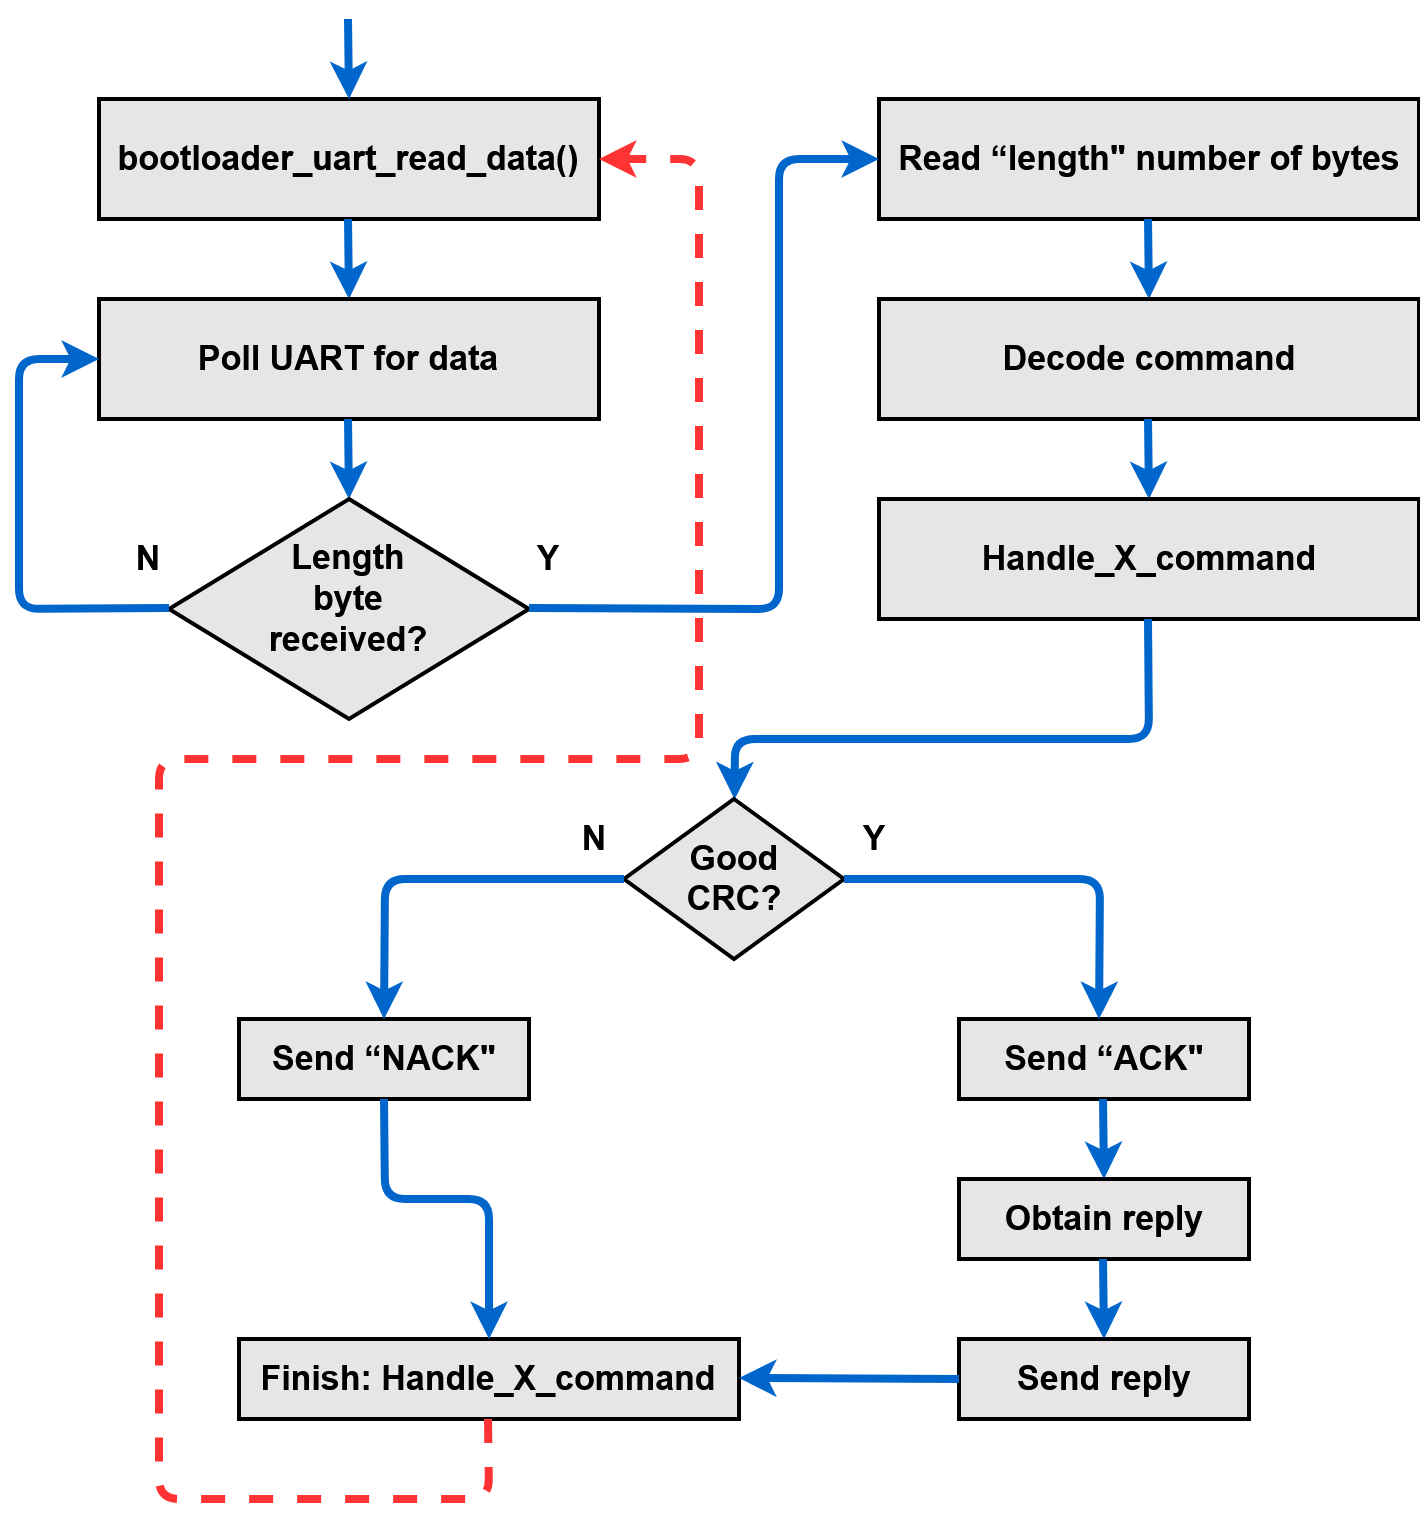

The diagram above was exported from draw.io. Its source (the exported page's mxGraphModel, read from the mxfile embedded in the PNG):
<mxGraphModel dx="1360" dy="803" grid="1" gridSize="10" guides="1" tooltips="1" connect="1" arrows="1" fold="1" page="1" pageScale="1" pageWidth="827" pageHeight="1169" math="0" shadow="0">
  <root>
    <mxCell id="0" />
    <mxCell id="1" parent="0" />
    <mxCell id="zbB3YJTCVmkIuTmDQLfx-1" value="" style="rounded=0;whiteSpace=wrap;html=1;strokeWidth=2;fillColor=#E6E6E6;" vertex="1" parent="1">
      <mxGeometry x="110" y="60" width="250" height="60" as="geometry" />
    </mxCell>
    <mxCell id="zbB3YJTCVmkIuTmDQLfx-2" value="bootloader_uart_read_data()" style="text;html=1;strokeColor=none;fillColor=none;align=center;verticalAlign=middle;whiteSpace=wrap;rounded=0;strokeWidth=1;fontSize=17;fontStyle=1" vertex="1" parent="1">
      <mxGeometry x="115" y="80" width="240" height="20" as="geometry" />
    </mxCell>
    <mxCell id="zbB3YJTCVmkIuTmDQLfx-4" value="" style="endArrow=classic;html=1;fontSize=17;strokeWidth=4;strokeColor=#0066CC;" edge="1" parent="1">
      <mxGeometry width="50" height="50" relative="1" as="geometry">
        <mxPoint x="234.5" y="120" as="sourcePoint" />
        <mxPoint x="235" y="160" as="targetPoint" />
      </mxGeometry>
    </mxCell>
    <mxCell id="zbB3YJTCVmkIuTmDQLfx-6" value="" style="rounded=0;whiteSpace=wrap;html=1;strokeWidth=2;fillColor=#E6E6E6;" vertex="1" parent="1">
      <mxGeometry x="110" y="160" width="250" height="60" as="geometry" />
    </mxCell>
    <mxCell id="zbB3YJTCVmkIuTmDQLfx-7" value="Poll UART for data" style="text;html=1;strokeColor=none;fillColor=none;align=center;verticalAlign=middle;whiteSpace=wrap;rounded=0;strokeWidth=1;fontSize=17;fontStyle=1" vertex="1" parent="1">
      <mxGeometry x="115" y="180" width="240" height="20" as="geometry" />
    </mxCell>
    <mxCell id="zbB3YJTCVmkIuTmDQLfx-8" value="" style="endArrow=classic;html=1;fontSize=17;strokeWidth=4;strokeColor=#0066CC;" edge="1" parent="1">
      <mxGeometry width="50" height="50" relative="1" as="geometry">
        <mxPoint x="234.5" y="220" as="sourcePoint" />
        <mxPoint x="235" y="260" as="targetPoint" />
      </mxGeometry>
    </mxCell>
    <mxCell id="zbB3YJTCVmkIuTmDQLfx-9" value="" style="rhombus;whiteSpace=wrap;html=1;strokeWidth=2;fillColor=#E6E6E6;fontSize=17;" vertex="1" parent="1">
      <mxGeometry x="145" y="260" width="180" height="110" as="geometry" />
    </mxCell>
    <mxCell id="zbB3YJTCVmkIuTmDQLfx-10" value="&lt;div&gt;Length&lt;/div&gt;&lt;div&gt;byte&lt;/div&gt;&lt;div&gt;received?&lt;br&gt;&lt;/div&gt;" style="text;html=1;strokeColor=none;fillColor=none;align=center;verticalAlign=middle;whiteSpace=wrap;rounded=0;strokeWidth=1;fontSize=17;fontStyle=1" vertex="1" parent="1">
      <mxGeometry x="115" y="300" width="240" height="20" as="geometry" />
    </mxCell>
    <mxCell id="zbB3YJTCVmkIuTmDQLfx-12" value="" style="endArrow=classic;html=1;fontSize=17;strokeWidth=4;strokeColor=#0066CC;entryX=0;entryY=0.5;entryDx=0;entryDy=0;" edge="1" parent="1" target="zbB3YJTCVmkIuTmDQLfx-6">
      <mxGeometry width="50" height="50" relative="1" as="geometry">
        <mxPoint x="145" y="314.5" as="sourcePoint" />
        <mxPoint x="90" y="150" as="targetPoint" />
        <Array as="points">
          <mxPoint x="70" y="315" />
          <mxPoint x="70" y="190" />
        </Array>
      </mxGeometry>
    </mxCell>
    <mxCell id="zbB3YJTCVmkIuTmDQLfx-13" value="" style="rounded=0;whiteSpace=wrap;html=1;strokeWidth=2;fillColor=#E6E6E6;" vertex="1" parent="1">
      <mxGeometry x="500" y="60" width="270" height="60" as="geometry" />
    </mxCell>
    <mxCell id="zbB3YJTCVmkIuTmDQLfx-14" value="Read &lt;span class=&quot;aCOpRe&quot;&gt;&lt;span&gt;“&lt;/span&gt;&lt;/span&gt;length&quot; number of bytes" style="text;html=1;strokeColor=none;fillColor=none;align=center;verticalAlign=middle;whiteSpace=wrap;rounded=0;strokeWidth=1;fontSize=17;fontStyle=1" vertex="1" parent="1">
      <mxGeometry x="507.5" y="80" width="255" height="20" as="geometry" />
    </mxCell>
    <mxCell id="zbB3YJTCVmkIuTmDQLfx-15" value="" style="endArrow=classic;html=1;fontSize=17;strokeWidth=4;strokeColor=#0066CC;" edge="1" parent="1">
      <mxGeometry width="50" height="50" relative="1" as="geometry">
        <mxPoint x="634.5" y="120" as="sourcePoint" />
        <mxPoint x="635" y="160" as="targetPoint" />
      </mxGeometry>
    </mxCell>
    <mxCell id="zbB3YJTCVmkIuTmDQLfx-16" value="" style="rounded=0;whiteSpace=wrap;html=1;strokeWidth=2;fillColor=#E6E6E6;" vertex="1" parent="1">
      <mxGeometry x="500" y="160" width="270" height="60" as="geometry" />
    </mxCell>
    <mxCell id="zbB3YJTCVmkIuTmDQLfx-17" value="Decode command" style="text;html=1;strokeColor=none;fillColor=none;align=center;verticalAlign=middle;whiteSpace=wrap;rounded=0;strokeWidth=1;fontSize=17;fontStyle=1" vertex="1" parent="1">
      <mxGeometry x="507.5" y="180" width="255" height="20" as="geometry" />
    </mxCell>
    <mxCell id="zbB3YJTCVmkIuTmDQLfx-18" value="" style="endArrow=classic;html=1;fontSize=17;strokeWidth=4;strokeColor=#0066CC;" edge="1" parent="1">
      <mxGeometry width="50" height="50" relative="1" as="geometry">
        <mxPoint x="634.5" y="220" as="sourcePoint" />
        <mxPoint x="635" y="260" as="targetPoint" />
      </mxGeometry>
    </mxCell>
    <mxCell id="zbB3YJTCVmkIuTmDQLfx-19" value="" style="rounded=0;whiteSpace=wrap;html=1;strokeWidth=2;fillColor=#E6E6E6;" vertex="1" parent="1">
      <mxGeometry x="500" y="260" width="270" height="60" as="geometry" />
    </mxCell>
    <mxCell id="zbB3YJTCVmkIuTmDQLfx-20" value="Handle_X_command" style="text;html=1;strokeColor=none;fillColor=none;align=center;verticalAlign=middle;whiteSpace=wrap;rounded=0;strokeWidth=1;fontSize=17;fontStyle=1" vertex="1" parent="1">
      <mxGeometry x="507.5" y="280" width="255" height="20" as="geometry" />
    </mxCell>
    <mxCell id="zbB3YJTCVmkIuTmDQLfx-21" value="" style="endArrow=classic;html=1;fontSize=17;strokeWidth=4;strokeColor=#0066CC;" edge="1" parent="1" target="zbB3YJTCVmkIuTmDQLfx-22">
      <mxGeometry width="50" height="50" relative="1" as="geometry">
        <mxPoint x="634.5" y="320" as="sourcePoint" />
        <mxPoint x="280" y="430" as="targetPoint" />
        <Array as="points">
          <mxPoint x="635" y="380" />
          <mxPoint x="428" y="380" />
        </Array>
      </mxGeometry>
    </mxCell>
    <mxCell id="zbB3YJTCVmkIuTmDQLfx-22" value="" style="rhombus;whiteSpace=wrap;html=1;strokeWidth=2;fillColor=#E6E6E6;fontSize=17;" vertex="1" parent="1">
      <mxGeometry x="372.5" y="410" width="110" height="80" as="geometry" />
    </mxCell>
    <mxCell id="zbB3YJTCVmkIuTmDQLfx-23" value="&lt;div&gt;Good&lt;/div&gt;&lt;div&gt;CRC?&lt;br&gt;&lt;/div&gt;" style="text;html=1;strokeColor=none;fillColor=none;align=center;verticalAlign=middle;whiteSpace=wrap;rounded=0;strokeWidth=1;fontSize=17;fontStyle=1" vertex="1" parent="1">
      <mxGeometry x="377.5" y="440" width="100" height="20" as="geometry" />
    </mxCell>
    <mxCell id="zbB3YJTCVmkIuTmDQLfx-24" value="" style="rounded=0;whiteSpace=wrap;html=1;strokeWidth=2;fillColor=#E6E6E6;" vertex="1" parent="1">
      <mxGeometry x="180" y="520" width="145" height="40" as="geometry" />
    </mxCell>
    <mxCell id="zbB3YJTCVmkIuTmDQLfx-25" value="Send &lt;span class=&quot;aCOpRe&quot;&gt;&lt;span&gt;“&lt;/span&gt;&lt;/span&gt;NACK&quot;" style="text;html=1;strokeColor=none;fillColor=none;align=center;verticalAlign=middle;whiteSpace=wrap;rounded=0;strokeWidth=1;fontSize=17;fontStyle=1" vertex="1" parent="1">
      <mxGeometry x="182.5" y="530" width="140" height="20" as="geometry" />
    </mxCell>
    <mxCell id="zbB3YJTCVmkIuTmDQLfx-26" value="" style="endArrow=classic;html=1;fontSize=17;strokeWidth=4;strokeColor=#0066CC;exitX=0;exitY=0.5;exitDx=0;exitDy=0;" edge="1" parent="1" source="zbB3YJTCVmkIuTmDQLfx-22">
      <mxGeometry width="50" height="50" relative="1" as="geometry">
        <mxPoint x="360" y="440" as="sourcePoint" />
        <mxPoint x="252.5" y="520" as="targetPoint" />
        <Array as="points">
          <mxPoint x="253" y="450" />
        </Array>
      </mxGeometry>
    </mxCell>
    <mxCell id="zbB3YJTCVmkIuTmDQLfx-27" value="" style="rounded=0;whiteSpace=wrap;html=1;strokeWidth=2;fillColor=#E6E6E6;" vertex="1" parent="1">
      <mxGeometry x="540" y="520" width="145" height="40" as="geometry" />
    </mxCell>
    <mxCell id="zbB3YJTCVmkIuTmDQLfx-28" value="Send &lt;span class=&quot;aCOpRe&quot;&gt;&lt;span&gt;“&lt;/span&gt;&lt;/span&gt;ACK&quot;" style="text;html=1;strokeColor=none;fillColor=none;align=center;verticalAlign=middle;whiteSpace=wrap;rounded=0;strokeWidth=1;fontSize=17;fontStyle=1" vertex="1" parent="1">
      <mxGeometry x="542.5" y="530" width="140" height="20" as="geometry" />
    </mxCell>
    <mxCell id="zbB3YJTCVmkIuTmDQLfx-29" value="" style="endArrow=classic;html=1;fontSize=17;strokeWidth=4;strokeColor=#0066CC;exitX=1;exitY=0.5;exitDx=0;exitDy=0;" edge="1" parent="1" source="zbB3YJTCVmkIuTmDQLfx-22">
      <mxGeometry width="50" height="50" relative="1" as="geometry">
        <mxPoint x="730" y="450" as="sourcePoint" />
        <mxPoint x="610" y="520" as="targetPoint" />
        <Array as="points">
          <mxPoint x="610.5" y="450" />
        </Array>
      </mxGeometry>
    </mxCell>
    <mxCell id="zbB3YJTCVmkIuTmDQLfx-30" value="" style="endArrow=classic;html=1;fontSize=17;strokeWidth=4;strokeColor=#0066CC;" edge="1" parent="1">
      <mxGeometry width="50" height="50" relative="1" as="geometry">
        <mxPoint x="612" y="560" as="sourcePoint" />
        <mxPoint x="612.5" y="600" as="targetPoint" />
      </mxGeometry>
    </mxCell>
    <mxCell id="zbB3YJTCVmkIuTmDQLfx-31" value="" style="rounded=0;whiteSpace=wrap;html=1;strokeWidth=2;fillColor=#E6E6E6;" vertex="1" parent="1">
      <mxGeometry x="540" y="600" width="145" height="40" as="geometry" />
    </mxCell>
    <mxCell id="zbB3YJTCVmkIuTmDQLfx-32" value="Obtain reply" style="text;html=1;strokeColor=none;fillColor=none;align=center;verticalAlign=middle;whiteSpace=wrap;rounded=0;strokeWidth=1;fontSize=17;fontStyle=1" vertex="1" parent="1">
      <mxGeometry x="542.5" y="610" width="140" height="20" as="geometry" />
    </mxCell>
    <mxCell id="zbB3YJTCVmkIuTmDQLfx-35" value="" style="endArrow=classic;html=1;fontSize=17;strokeWidth=4;strokeColor=#0066CC;" edge="1" parent="1">
      <mxGeometry width="50" height="50" relative="1" as="geometry">
        <mxPoint x="612" y="640" as="sourcePoint" />
        <mxPoint x="612.5" y="680" as="targetPoint" />
      </mxGeometry>
    </mxCell>
    <mxCell id="zbB3YJTCVmkIuTmDQLfx-36" value="" style="rounded=0;whiteSpace=wrap;html=1;strokeWidth=2;fillColor=#E6E6E6;" vertex="1" parent="1">
      <mxGeometry x="540" y="680" width="145" height="40" as="geometry" />
    </mxCell>
    <mxCell id="zbB3YJTCVmkIuTmDQLfx-37" value="Send reply" style="text;html=1;strokeColor=none;fillColor=none;align=center;verticalAlign=middle;whiteSpace=wrap;rounded=0;strokeWidth=1;fontSize=17;fontStyle=1" vertex="1" parent="1">
      <mxGeometry x="542.5" y="690" width="140" height="20" as="geometry" />
    </mxCell>
    <mxCell id="zbB3YJTCVmkIuTmDQLfx-38" value="" style="rounded=0;whiteSpace=wrap;html=1;strokeWidth=2;fillColor=#E6E6E6;" vertex="1" parent="1">
      <mxGeometry x="180" y="680" width="250" height="40" as="geometry" />
    </mxCell>
    <mxCell id="zbB3YJTCVmkIuTmDQLfx-39" value="Finish: Handle_X_command " style="text;html=1;strokeColor=none;fillColor=none;align=center;verticalAlign=middle;whiteSpace=wrap;rounded=0;strokeWidth=1;fontSize=17;fontStyle=1" vertex="1" parent="1">
      <mxGeometry x="185" y="690" width="240" height="20" as="geometry" />
    </mxCell>
    <mxCell id="zbB3YJTCVmkIuTmDQLfx-40" value="" style="endArrow=classic;html=1;fontSize=17;strokeWidth=4;strokeColor=#0066CC;exitX=0;exitY=0.5;exitDx=0;exitDy=0;" edge="1" parent="1" source="zbB3YJTCVmkIuTmDQLfx-36">
      <mxGeometry width="50" height="50" relative="1" as="geometry">
        <mxPoint x="462" y="699.5" as="sourcePoint" />
        <mxPoint x="430" y="699.5" as="targetPoint" />
      </mxGeometry>
    </mxCell>
    <mxCell id="zbB3YJTCVmkIuTmDQLfx-41" value="" style="endArrow=classic;html=1;fontSize=17;strokeWidth=4;strokeColor=#0066CC;exitX=0.5;exitY=1;exitDx=0;exitDy=0;" edge="1" parent="1" source="zbB3YJTCVmkIuTmDQLfx-24">
      <mxGeometry width="50" height="50" relative="1" as="geometry">
        <mxPoint x="210" y="580" as="sourcePoint" />
        <mxPoint x="305" y="680" as="targetPoint" />
        <Array as="points">
          <mxPoint x="253" y="610" />
          <mxPoint x="305" y="610" />
        </Array>
      </mxGeometry>
    </mxCell>
    <mxCell id="zbB3YJTCVmkIuTmDQLfx-42" value="" style="endArrow=classic;html=1;fontSize=17;strokeWidth=4;dashed=1;strokeColor=#FF3333;entryX=1;entryY=0.5;entryDx=0;entryDy=0;" edge="1" parent="1" target="zbB3YJTCVmkIuTmDQLfx-1">
      <mxGeometry width="50" height="50" relative="1" as="geometry">
        <mxPoint x="304.5" y="720" as="sourcePoint" />
        <mxPoint x="380" y="70" as="targetPoint" />
        <Array as="points">
          <mxPoint x="305" y="760" />
          <mxPoint x="140" y="760" />
          <mxPoint x="140" y="390" />
          <mxPoint x="410" y="390" />
          <mxPoint x="410" y="90" />
        </Array>
      </mxGeometry>
    </mxCell>
    <mxCell id="zbB3YJTCVmkIuTmDQLfx-43" value="N" style="text;html=1;strokeColor=none;fillColor=none;align=center;verticalAlign=middle;whiteSpace=wrap;rounded=0;strokeWidth=1;fontSize=17;fontStyle=1" vertex="1" parent="1">
      <mxGeometry x="115" y="280" width="40" height="20" as="geometry" />
    </mxCell>
    <mxCell id="zbB3YJTCVmkIuTmDQLfx-45" value="" style="endArrow=classic;html=1;fontSize=17;strokeWidth=4;strokeColor=#0066CC;entryX=0;entryY=0.5;entryDx=0;entryDy=0;" edge="1" parent="1" target="zbB3YJTCVmkIuTmDQLfx-13">
      <mxGeometry width="50" height="50" relative="1" as="geometry">
        <mxPoint x="325" y="314.5" as="sourcePoint" />
        <mxPoint x="470" y="90" as="targetPoint" />
        <Array as="points">
          <mxPoint x="450" y="315" />
          <mxPoint x="450" y="90" />
        </Array>
      </mxGeometry>
    </mxCell>
    <mxCell id="zbB3YJTCVmkIuTmDQLfx-46" value="Y" style="text;html=1;strokeColor=none;fillColor=none;align=center;verticalAlign=middle;whiteSpace=wrap;rounded=0;strokeWidth=1;fontSize=17;fontStyle=1" vertex="1" parent="1">
      <mxGeometry x="315" y="280" width="40" height="20" as="geometry" />
    </mxCell>
    <mxCell id="zbB3YJTCVmkIuTmDQLfx-47" value="N" style="text;html=1;strokeColor=none;fillColor=none;align=center;verticalAlign=middle;whiteSpace=wrap;rounded=0;strokeWidth=1;fontSize=17;fontStyle=1" vertex="1" parent="1">
      <mxGeometry x="337.5" y="420" width="40" height="20" as="geometry" />
    </mxCell>
    <mxCell id="zbB3YJTCVmkIuTmDQLfx-48" value="Y" style="text;html=1;strokeColor=none;fillColor=none;align=center;verticalAlign=middle;whiteSpace=wrap;rounded=0;strokeWidth=1;fontSize=17;fontStyle=1" vertex="1" parent="1">
      <mxGeometry x="477.5" y="420" width="40" height="20" as="geometry" />
    </mxCell>
    <mxCell id="zbB3YJTCVmkIuTmDQLfx-50" value="" style="endArrow=classic;html=1;fontSize=17;strokeWidth=4;strokeColor=#0066CC;" edge="1" parent="1">
      <mxGeometry width="50" height="50" relative="1" as="geometry">
        <mxPoint x="234.5" y="20" as="sourcePoint" />
        <mxPoint x="235" y="60" as="targetPoint" />
      </mxGeometry>
    </mxCell>
  </root>
</mxGraphModel>